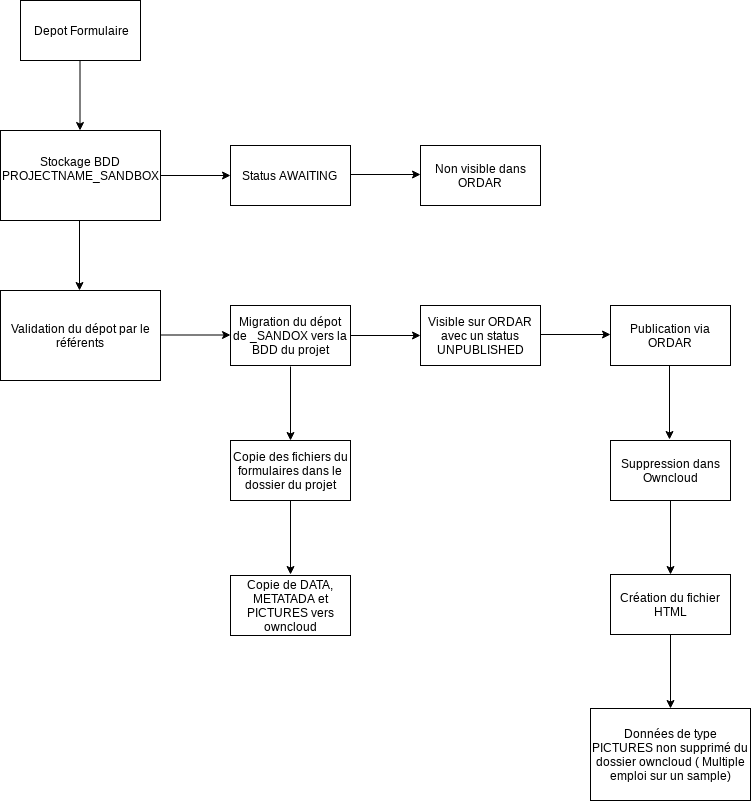

The diagram above was exported from draw.io. Its source (the exported page's mxGraphModel, read from the mxfile embedded in the PNG):
<mxGraphModel dx="1154" dy="802" grid="1" gridSize="10" guides="1" tooltips="1" connect="1" arrows="1" fold="1" page="1" pageScale="1" pageWidth="827" pageHeight="1169" math="0" shadow="0">
  <root>
    <mxCell id="0" />
    <mxCell id="1" parent="0" />
    <mxCell id="DYh0WoZsM91o2POF45s9-1" value="Depot Formulaire" style="rounded=0;whiteSpace=wrap;html=1;" vertex="1" parent="1">
      <mxGeometry x="90" y="10" width="120" height="60" as="geometry" />
    </mxCell>
    <mxCell id="DYh0WoZsM91o2POF45s9-3" value="" style="endArrow=classic;html=1;" edge="1" parent="1">
      <mxGeometry width="50" height="50" relative="1" as="geometry">
        <mxPoint x="149.5" y="70" as="sourcePoint" />
        <mxPoint x="149.5" y="140" as="targetPoint" />
      </mxGeometry>
    </mxCell>
    <mxCell id="DYh0WoZsM91o2POF45s9-4" value="Stockage BDD PROJECTNAME_SANDBOX&lt;br&gt;&lt;br&gt;" style="rounded=0;whiteSpace=wrap;html=1;" vertex="1" parent="1">
      <mxGeometry x="70" y="140" width="160" height="90" as="geometry" />
    </mxCell>
    <mxCell id="DYh0WoZsM91o2POF45s9-5" value="" style="endArrow=classic;html=1;" edge="1" parent="1">
      <mxGeometry width="50" height="50" relative="1" as="geometry">
        <mxPoint x="149" y="230" as="sourcePoint" />
        <mxPoint x="149" y="300" as="targetPoint" />
      </mxGeometry>
    </mxCell>
    <mxCell id="DYh0WoZsM91o2POF45s9-6" value="" style="endArrow=classic;html=1;exitX=1;exitY=0.5;exitDx=0;exitDy=0;" edge="1" parent="1" source="DYh0WoZsM91o2POF45s9-4">
      <mxGeometry width="50" height="50" relative="1" as="geometry">
        <mxPoint x="250" y="170" as="sourcePoint" />
        <mxPoint x="300" y="185" as="targetPoint" />
      </mxGeometry>
    </mxCell>
    <mxCell id="DYh0WoZsM91o2POF45s9-7" value="Status AWAITING&amp;nbsp;" style="rounded=0;whiteSpace=wrap;html=1;" vertex="1" parent="1">
      <mxGeometry x="300" y="155" width="120" height="60" as="geometry" />
    </mxCell>
    <mxCell id="DYh0WoZsM91o2POF45s9-8" value="" style="endArrow=classic;html=1;exitX=1;exitY=0.5;exitDx=0;exitDy=0;" edge="1" parent="1">
      <mxGeometry width="50" height="50" relative="1" as="geometry">
        <mxPoint x="420" y="184" as="sourcePoint" />
        <mxPoint x="490" y="184" as="targetPoint" />
      </mxGeometry>
    </mxCell>
    <mxCell id="DYh0WoZsM91o2POF45s9-9" value="Non visible dans ORDAR" style="rounded=0;whiteSpace=wrap;html=1;" vertex="1" parent="1">
      <mxGeometry x="490" y="155" width="120" height="60" as="geometry" />
    </mxCell>
    <mxCell id="DYh0WoZsM91o2POF45s9-10" value="Validation du dépot par le référents&lt;br&gt;" style="rounded=0;whiteSpace=wrap;html=1;" vertex="1" parent="1">
      <mxGeometry x="70" y="300" width="160" height="90" as="geometry" />
    </mxCell>
    <mxCell id="DYh0WoZsM91o2POF45s9-11" value="" style="endArrow=classic;html=1;exitX=1;exitY=0.5;exitDx=0;exitDy=0;" edge="1" parent="1">
      <mxGeometry width="50" height="50" relative="1" as="geometry">
        <mxPoint x="230" y="344.5" as="sourcePoint" />
        <mxPoint x="300" y="344.5" as="targetPoint" />
      </mxGeometry>
    </mxCell>
    <mxCell id="DYh0WoZsM91o2POF45s9-12" value="Migration du dépot de _SANDOX vers la BDD du projet" style="rounded=0;whiteSpace=wrap;html=1;" vertex="1" parent="1">
      <mxGeometry x="300" y="315" width="120" height="60" as="geometry" />
    </mxCell>
    <mxCell id="DYh0WoZsM91o2POF45s9-13" value="" style="endArrow=classic;html=1;exitX=1;exitY=0.5;exitDx=0;exitDy=0;" edge="1" parent="1">
      <mxGeometry width="50" height="50" relative="1" as="geometry">
        <mxPoint x="420" y="345" as="sourcePoint" />
        <mxPoint x="490" y="345" as="targetPoint" />
      </mxGeometry>
    </mxCell>
    <mxCell id="DYh0WoZsM91o2POF45s9-14" value="Visible sur ORDAR avec un status UNPUBLISHED" style="rounded=0;whiteSpace=wrap;html=1;" vertex="1" parent="1">
      <mxGeometry x="490" y="315" width="120" height="60" as="geometry" />
    </mxCell>
    <mxCell id="DYh0WoZsM91o2POF45s9-15" value="" style="endArrow=classic;html=1;exitX=1;exitY=0.5;exitDx=0;exitDy=0;" edge="1" parent="1">
      <mxGeometry width="50" height="50" relative="1" as="geometry">
        <mxPoint x="610" y="344" as="sourcePoint" />
        <mxPoint x="680" y="344" as="targetPoint" />
      </mxGeometry>
    </mxCell>
    <mxCell id="DYh0WoZsM91o2POF45s9-16" value="Publication via ORDAR" style="rounded=0;whiteSpace=wrap;html=1;" vertex="1" parent="1">
      <mxGeometry x="680" y="315" width="120" height="60" as="geometry" />
    </mxCell>
    <mxCell id="DYh0WoZsM91o2POF45s9-20" value="" style="edgeStyle=orthogonalEdgeStyle;rounded=0;orthogonalLoop=1;jettySize=auto;html=1;" edge="1" parent="1" source="DYh0WoZsM91o2POF45s9-18" target="DYh0WoZsM91o2POF45s9-19">
      <mxGeometry relative="1" as="geometry" />
    </mxCell>
    <mxCell id="DYh0WoZsM91o2POF45s9-18" value="Suppression dans Owncloud" style="rounded=0;whiteSpace=wrap;html=1;" vertex="1" parent="1">
      <mxGeometry x="680" y="450" width="120" height="60" as="geometry" />
    </mxCell>
    <mxCell id="DYh0WoZsM91o2POF45s9-19" value="Création du fichier HTML" style="rounded=0;whiteSpace=wrap;html=1;" vertex="1" parent="1">
      <mxGeometry x="680" y="584" width="120" height="60" as="geometry" />
    </mxCell>
    <mxCell id="DYh0WoZsM91o2POF45s9-23" value="" style="edgeStyle=orthogonalEdgeStyle;rounded=0;orthogonalLoop=1;jettySize=auto;html=1;" edge="1" parent="1">
      <mxGeometry relative="1" as="geometry">
        <mxPoint x="740" y="644" as="sourcePoint" />
        <mxPoint x="740" y="718" as="targetPoint" />
      </mxGeometry>
    </mxCell>
    <mxCell id="DYh0WoZsM91o2POF45s9-24" value="Données de type PICTURES non supprimé du dossier owncloud ( Multiple emploi sur un sample)" style="rounded=0;whiteSpace=wrap;html=1;" vertex="1" parent="1">
      <mxGeometry x="660" y="718" width="160" height="92" as="geometry" />
    </mxCell>
    <mxCell id="DYh0WoZsM91o2POF45s9-27" value="" style="edgeStyle=orthogonalEdgeStyle;rounded=0;orthogonalLoop=1;jettySize=auto;html=1;" edge="1" parent="1">
      <mxGeometry relative="1" as="geometry">
        <mxPoint x="739" y="375" as="sourcePoint" />
        <mxPoint x="739" y="449" as="targetPoint" />
      </mxGeometry>
    </mxCell>
    <mxCell id="DYh0WoZsM91o2POF45s9-28" value="" style="edgeStyle=orthogonalEdgeStyle;rounded=0;orthogonalLoop=1;jettySize=auto;html=1;" edge="1" parent="1">
      <mxGeometry relative="1" as="geometry">
        <mxPoint x="360" y="376" as="sourcePoint" />
        <mxPoint x="360" y="450" as="targetPoint" />
      </mxGeometry>
    </mxCell>
    <mxCell id="DYh0WoZsM91o2POF45s9-29" value="Copie des fichiers du formulaires dans le dossier du projet" style="rounded=0;whiteSpace=wrap;html=1;" vertex="1" parent="1">
      <mxGeometry x="300" y="450" width="120" height="60" as="geometry" />
    </mxCell>
    <mxCell id="DYh0WoZsM91o2POF45s9-30" value="" style="edgeStyle=orthogonalEdgeStyle;rounded=0;orthogonalLoop=1;jettySize=auto;html=1;" edge="1" parent="1">
      <mxGeometry relative="1" as="geometry">
        <mxPoint x="360" y="510" as="sourcePoint" />
        <mxPoint x="360" y="584" as="targetPoint" />
      </mxGeometry>
    </mxCell>
    <mxCell id="DYh0WoZsM91o2POF45s9-31" value="Copie de DATA, METATADA et PICTURES vers owncloud" style="rounded=0;whiteSpace=wrap;html=1;" vertex="1" parent="1">
      <mxGeometry x="300" y="585" width="120" height="60" as="geometry" />
    </mxCell>
  </root>
</mxGraphModel>